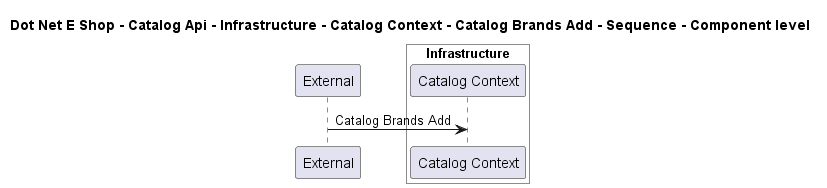

The diagram above was rendered by PlantUML. Its source (embedded in the PNG):
@startuml

title Dot Net E Shop - Catalog Api - Infrastructure - Catalog Context - Catalog Brands Add - Sequence - Component level

participant "External" as C4InterFlow.SoftwareSystems.ExternalSystem

box "Catalog Api" #White
    
box "Infrastructure" #White
    participant "Catalog Context" as DotNetEShop.SoftwareSystems.CatalogApi.Containers.Infrastructure.Components.CatalogContext
end box

end box


C4InterFlow.SoftwareSystems.ExternalSystem -> DotNetEShop.SoftwareSystems.CatalogApi.Containers.Infrastructure.Components.CatalogContext : Catalog Brands Add


@enduml